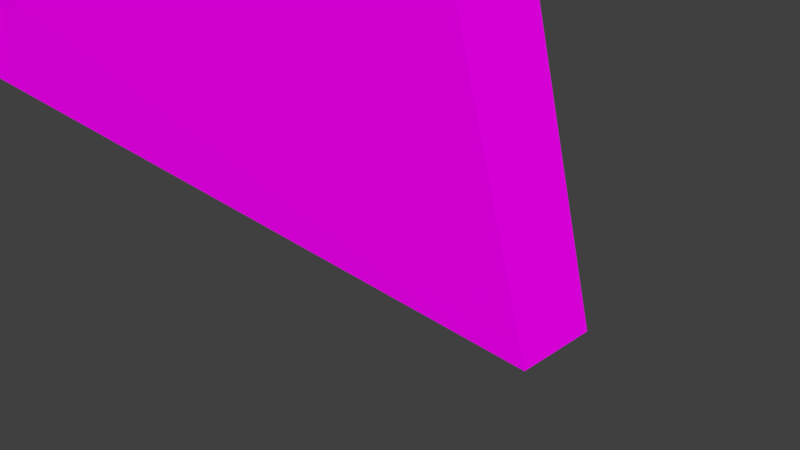 # Source: PAREDEQUEBRADA.blend  (saved by Blender 2.79.0; exported with 4.5.12 LTS)
import bpy
from mathutils import Matrix  # noqa: F401  (used for matrix-valued properties, if any)

bpy.ops.wm.read_factory_settings(use_empty=True)
scene = bpy.context.scene
scene.name = 'Scene'

# ---- collections
col_collection_1 = bpy.data.collections.new('Collection 1'); scene.collection.children.link(col_collection_1)

# ---- images (referenced by path relative to the original .blend; pixels are not part of the script)
import os
ASSET_DIR = os.environ.get("B2B_ASSET_DIR", "")  # directory of the original .blend (textures are referenced by path, not embedded)
HERE = os.path.dirname(os.path.abspath(__file__))  # packed textures are extracted next to this script under _unpacked/

def load_image(name, relpath, width, height, colorspace="sRGB"):
    """Load a texture the original file referenced (path relative to the .blend, or extracted next to this script)."""
    p = next((c for c in (os.path.join(HERE, relpath), os.path.join(ASSET_DIR, relpath)) if relpath and os.path.exists(c)), "")
    if p:
        img = bpy.data.images.load(p, check_existing=True)
        img.name = name
    else:  # same state as the original file: an image datablock whose file is absent (Cycles renders it pink)
        img = bpy.data.images.new(name, width, height)
        img.source = "FILE"
        img.filepath = "//" + (relpath or name)
    img.colorspace_settings.name = colorspace
    return img
img_textura_png = load_image('TEXTURA.png', 'TEXTURA.png', 1024, 1024, 'sRGB')

# ---- materials (node trees are filled in below, after node groups)
mat_material = bpy.data.materials.new('Material')
mat_material.alpha_threshold = 0.0
mat_material.roughness = 0.5
mat_material.line_color = (0.0, 0.0, 0.0, 1.0)

# ---- material node trees
mat_material.use_nodes = True; mat_material.node_tree.nodes.clear()
_N = mat_material.node_tree.nodes; _L = mat_material.node_tree.links
n0 = _N.new('ShaderNodeOutputMaterial'); n0.name = 'Material Output'; n0.location = (300, 300)
n1 = _N.new('ShaderNodeBsdfDiffuse'); n1.name = 'Diffuse BSDF'; n1.location = (10, 300)
n2 = _N.new('ShaderNodeTexImage'); n2.name = 'Image Texture'; n2.location = (-221, 299)
n2.width = 140
n2.image = img_textura_png
_L.new(n1.outputs[0], n0.inputs[0])
_L.new(n2.outputs[0], n1.inputs[0])
n0.is_active_output = True

# ---- world
world_world = bpy.data.worlds.new('World'); scene.world = world_world
world_world.color = (0.05088, 0.05088, 0.05088)
world_world.use_sun_shadow = False
world_world.sun_shadow_jitter_overblur = 0.0
world_world.cycles.sampling_method = 'MANUAL'

# ---- cameras
cam_camera = bpy.data.cameras.new('Camera')
cam_camera.clip_end = 100.0
cam_camera.lens = 35.0
cam_camera.sensor_width = 32.0
cam_camera.sensor_height = 18.0
cam_camera.ortho_scale = 7.314
cam_camera.dof.focus_distance = 0.0

# ---- meshes
me_cube = bpy.data.meshes.new('Cube')
me_cube.from_pydata([(1.005, 1.427, -1.124), (1.005, -1.427, -1.124), (-1.005, -1.167, -1.124), (-1.005, 1.167, -1.124), (1.0, 1.143, 1.0), (1.0, -1.143, 1.0), (-1.0, -1.0, 1.0), (-1.0, 1.0, 1.0), (1.001, 1.427, -0.1751), (1.001, -1.427, -0.1751), (-1.001, -1.427, -0.1751), (-1.001, 1.427, -0.1751), (1.0, 1.0, 0.03467), (1.0, -1.0, 0.03467), (-1.0, -1.0, 0.03467), (-1.0, 1.0, 0.03467), (1.0, 1.143, 0.8779), (1.0, -1.143, 0.8779), (-1.0, -1.143, 0.8779), (-1.0, 1.143, 0.8779), (1.0, 1.0, 0.8679), (1.0, -1.0, 0.8679), (-1.0, -1.0, 0.8679), (-1.0, 1.0, 0.8679), (0.1498, 1.297, -1.124), (0.1498, -1.297, -1.124), (-0.1401, 1.072, 1.0), (-0.1401, -1.072, 1.0), (0.09544, 1.427, -0.1751), (0.09544, -1.427, -0.1751), (2.384e-07, 1.0, 0.03467), (-2.384e-07, -1.0, 0.03467), (-0.1136, 1.143, 0.8779), (-0.1136, -1.143, 0.8779), (-0.1136, -1.0, 0.8679), (-0.1136, 1.0, 0.8679), (0.09544, 1.427, -0.1751), (0.5495, 1.365, -1.124), (0.5495, -1.365, -1.124), (0.6448, 1.109, 1.0), (0.6448, -1.109, 1.0), (0.5212, 1.427, -0.1751), (0.5212, -1.427, -0.1751), (0.5738, 1.0, 0.03467), (0.5738, -1.0, 0.03467), (0.6124, 1.143, 0.8779), (0.6124, -1.143, 0.8779), (0.6072, -1.0, 0.8679), (0.6072, 1.0, 0.8679), (0.5212, 1.427, -0.1751)], [], [(24, 25, 2, 3), (26, 7, 6, 27), (20, 16, 4, 5, 17, 21, 13, 9, 1, 0, 8, 12), (33, 27, 6, 18), (22, 18, 6, 7, 19, 23, 15, 11, 3, 2, 10, 14), (36, 24, 3, 11), (30, 28, 11, 15), (25, 29, 10, 2), (35, 30, 15, 23), (29, 31, 14, 10), (26, 32, 19, 7), (34, 33, 18, 22), (31, 34, 22, 14), (32, 35, 23, 19), (0, 1, 38, 37), (4, 39, 40, 5), (17, 5, 40, 46), (8, 0, 37, 49), (12, 8, 41, 43), (1, 9, 42, 38), (20, 12, 43, 48), (9, 13, 44, 42), (4, 16, 45, 39), (21, 17, 46, 47), (13, 21, 47, 44), (16, 20, 48, 45), (35, 32, 26, 27, 33, 34), (34, 31, 30, 35), (29, 25, 24, 36), (29, 36, 30, 31), (38, 42, 49, 37), (42, 44, 43, 49), (43, 44, 47, 48), (40, 39, 45, 48, 47, 46)])
_uv = me_cube.uv_layers.new(name='UVMap')
_uv.uv.foreach_set('vector', [0.7915, 0.7922, 0.4152, 0.7922, 0.4341, 0.6247, 0.7726, 0.6247, 0.7261, 0.4992, 0.7157, 0.624, 0.4256, 0.624, 0.4152, 0.4992, 0.2224, 0.7493, 0.2278, 0.7497, 0.2278, 0.7518, 0.1875, 0.7514, 0.1875, 0.7494, 0.1899, 0.7493, 0.1899, 0.7357, 0.1829, 0.7323, 0.1829, 0.7168, 0.2294, 0.7168, 0.2294, 0.7323, 0.2224, 0.7357, 0.3934, 0.4511, 0.3884, 0.4714, 0.2633, 0.4714, 0.265, 0.4441, 0.1906, 0.7632, 0.1882, 0.763, 0.1906, 0.7609, 0.2242, 0.7609, 0.2266, 0.763, 0.2242, 0.7632, 0.2242, 0.7771, 0.2314, 0.7807, 0.227, 0.7966, 0.1878, 0.7966, 0.1835, 0.7807, 0.1906, 0.7771, 0.8634, 0.02899, 0.8765, 0.3465, 0.4916, 0.3465, 0.5006, 0.02066, 0.859, 0.2107, 0.8976, 0.3003, 0.4542, 0.3003, 0.4545, 0.2107, 0.9338, 0.007019, 0.9151, 0.1461, 0.3939, 0.1498, 0.3811, 0.007019, 0.8131, 0.05397, 0.859, 0.2107, 0.4545, 0.2107, 0.4545, 0.05397, 0.9151, 0.1461, 0.8749, 0.2155, 0.3995, 0.2188, 0.3939, 0.1498, 0.3982, 0.4183, 0.402, 0.4388, 0.2734, 0.4388, 0.2732, 0.4115, 0.7131, 0.4476, 0.7131, 0.4684, 0.5845, 0.4684, 0.5845, 0.4476, 0.8749, 0.2155, 0.83, 0.3367, 0.4086, 0.3397, 0.3995, 0.2188, 0.7131, 0.426, 0.7131, 0.4469, 0.5845, 0.4469, 0.5845, 0.426, 0.4145, 0.9997, 0.0003465, 0.9997, 0.009396, 0.9335, 0.4054, 0.9335, 0.7469, 0.7929, 0.7419, 0.8444, 0.4202, 0.8444, 0.4152, 0.7929, 0.3999, 0.3486, 0.3999, 0.3663, 0.2876, 0.3634, 0.2831, 0.3449, 0.2714, 0.003194, 0.6762, 0.01156, 0.6712, 0.2076, 0.2654, 0.2076, 0.2961, 0.1171, 0.2956, 0.008121, 0.6056, 0.008121, 0.5716, 0.1171, 0.9832, 0.002601, 0.9768, 0.1403, 0.6224, 0.1403, 0.6433, 0.0023, 0.2961, 0.3077, 0.2961, 0.1171, 0.5716, 0.1171, 0.55, 0.3077, 0.9768, 0.1403, 0.9762, 0.2094, 0.6612, 0.2094, 0.6224, 0.1403, 0.3955, 0.3819, 0.3955, 0.3996, 0.2787, 0.3974, 0.2831, 0.379, 0.6415, 0.4691, 0.6415, 0.4899, 0.5852, 0.4899, 0.5845, 0.4691, 0.9762, 0.2094, 0.9762, 0.3302, 0.6859, 0.3302, 0.6612, 0.2094, 0.6991, 0.4691, 0.6991, 0.4899, 0.6422, 0.4899, 0.6429, 0.4691, 0.2031, 0.2785, 0.2215, 0.2797, 0.2172, 0.3069, 0.01948, 0.3057, 0.0164, 0.2797, 0.03487, 0.2785, 0.03487, 0.2785, 0.03487, 0.1701, 0.2031, 0.1701, 0.2031, 0.2785, 0.01367, 0.1403, 0.03048, 0.01775, 0.2096, 0.01775, 0.2265, 0.1403, 0.01367, 0.1403, 0.2265, 0.1403, 0.2031, 0.1701, 0.03487, 0.1701, 0.01919, 0.6289, 0.01094, 0.5033, 0.2292, 0.5033, 0.2209, 0.6289, 0.01094, 0.5033, 0.03269, 0.4747, 0.2052, 0.4747, 0.2292, 0.5033, 0.2052, 0.4747, 0.03269, 0.4747, 0.03269, 0.3644, 0.2052, 0.3644, 0.01827, 0.3278, 0.2208, 0.3278, 0.2241, 0.363, 0.2052, 0.3644, 0.03269, 0.3644, 0.01374, 0.363])
me_cube.materials.append(mat_material)
me_cube.use_remesh_preserve_volume = False
me_cube.use_remesh_preserve_attributes = False
me_cube.use_mirror_vertex_groups = False
me_cube.update()

# ---- objects
ob_cube = bpy.data.objects.new('Cube', me_cube)
ob_camera = bpy.data.objects.new('Camera', cam_camera)

# ---- transforms, parenting, visibility, modifiers, constraints
ob_cube.location = (0.0, 0.0, 4.404)
ob_cube.scale = (20.07, 0.4147, 3.907)
ob_cube.lock_rotations_4d = False
ob_cube.empty_display_type = 'ARROWS'
ob_cube.lineart.crease_threshold = 0.0
ob_camera.location = (7.481, -6.508, 5.344)
ob_camera.rotation_euler = (1.109, 0.0, 0.8149)
ob_camera.lock_rotations_4d = False
ob_camera.empty_display_type = 'ARROWS'
ob_camera.color = (0.0, 0.0, 0.0, 0.0)
ob_camera.display_type = 'WIRE'
ob_camera.lineart.crease_threshold = 0.0

# ---- collection membership
col_collection_1.objects.link(ob_cube)
col_collection_1.objects.link(ob_camera)

# ---- scene / render settings (as saved in the file)
scene.camera = ob_camera
scene.frame_start = 1; scene.frame_end = 250; scene.frame_set(1)
scene.render.engine = 'CYCLES'
scene.render.resolution_percentage = 50
scene.render.dither_intensity = 0.0
scene.cycles.use_denoising = False
scene.cycles.samples = 128
scene.cycles.sampling_pattern = 'TABULATED_SOBOL'
scene.cycles.use_adaptive_sampling = False
scene.cycles.use_light_tree = False
scene.cycles.blur_glossy = 0.0
scene.cycles.sample_clamp_indirect = 0.0
scene.view_settings.view_transform = 'Standard'
bpy.context.view_layer.update()

# ---- added for rendering (the .blend has no usable light): sun
light_auto_sun = bpy.data.lights.new('AutoSun', 'SUN')
light_auto_sun.energy = 3.0
light_auto_sun.angle = 0.0523599
ob_auto_sun = bpy.data.objects.new('AutoSun', light_auto_sun)
scene.collection.objects.link(ob_auto_sun)
ob_auto_sun.rotation_euler = (0.872665, 0.174533, 0.523599)
bpy.context.view_layer.update()
